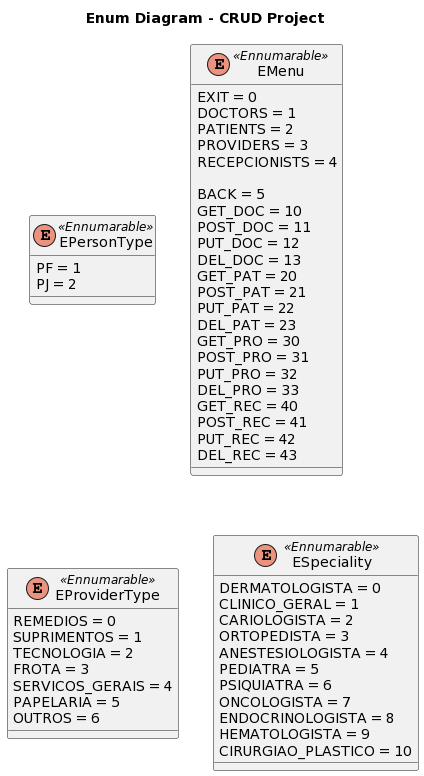

The diagram above was rendered by PlantUML. Its source (embedded in the PNG):
@startuml
title Enum Diagram - CRUD Project


enum EPersonType <<Ennumarable>> {
  PF = 1
  PJ = 2
}

enum EMenu <<Ennumarable>> {
  EXIT = 0
  DOCTORS = 1
  PATIENTS = 2
  PROVIDERS = 3
  RECEPCIONISTS = 4
  
  BACK = 5
  GET_DOC = 10
  POST_DOC = 11
  PUT_DOC = 12
  DEL_DOC = 13
  GET_PAT = 20
  POST_PAT = 21
  PUT_PAT = 22
  DEL_PAT = 23
  GET_PRO = 30
  POST_PRO = 31
  PUT_PRO = 32
  DEL_PRO = 33
  GET_REC = 40
  POST_REC = 41
  PUT_REC = 42
  DEL_REC = 43
  
}

enum EProviderType <<Ennumarable>> {
  REMEDIOS = 0
  SUPRIMENTOS = 1
  TECNOLOGIA = 2
  FROTA = 3
  SERVICOS_GERAIS = 4
  PAPELARIA = 5
  OUTROS = 6
}

enum ESpeciality <<Ennumarable>> {
  DERMATOLOGISTA = 0
  CLINICO_GERAL = 1
  CARIOLOGISTA = 2
  ORTOPEDISTA = 3
  ANESTESIOLOGISTA = 4
  PEDIATRA = 5
  PSIQUIATRA = 6
  ONCOLOGISTA = 7
  ENDOCRINOLOGISTA = 8
  HEMATOLOGISTA = 9
  CIRURGIAO_PLASTICO = 10
}
@enduml